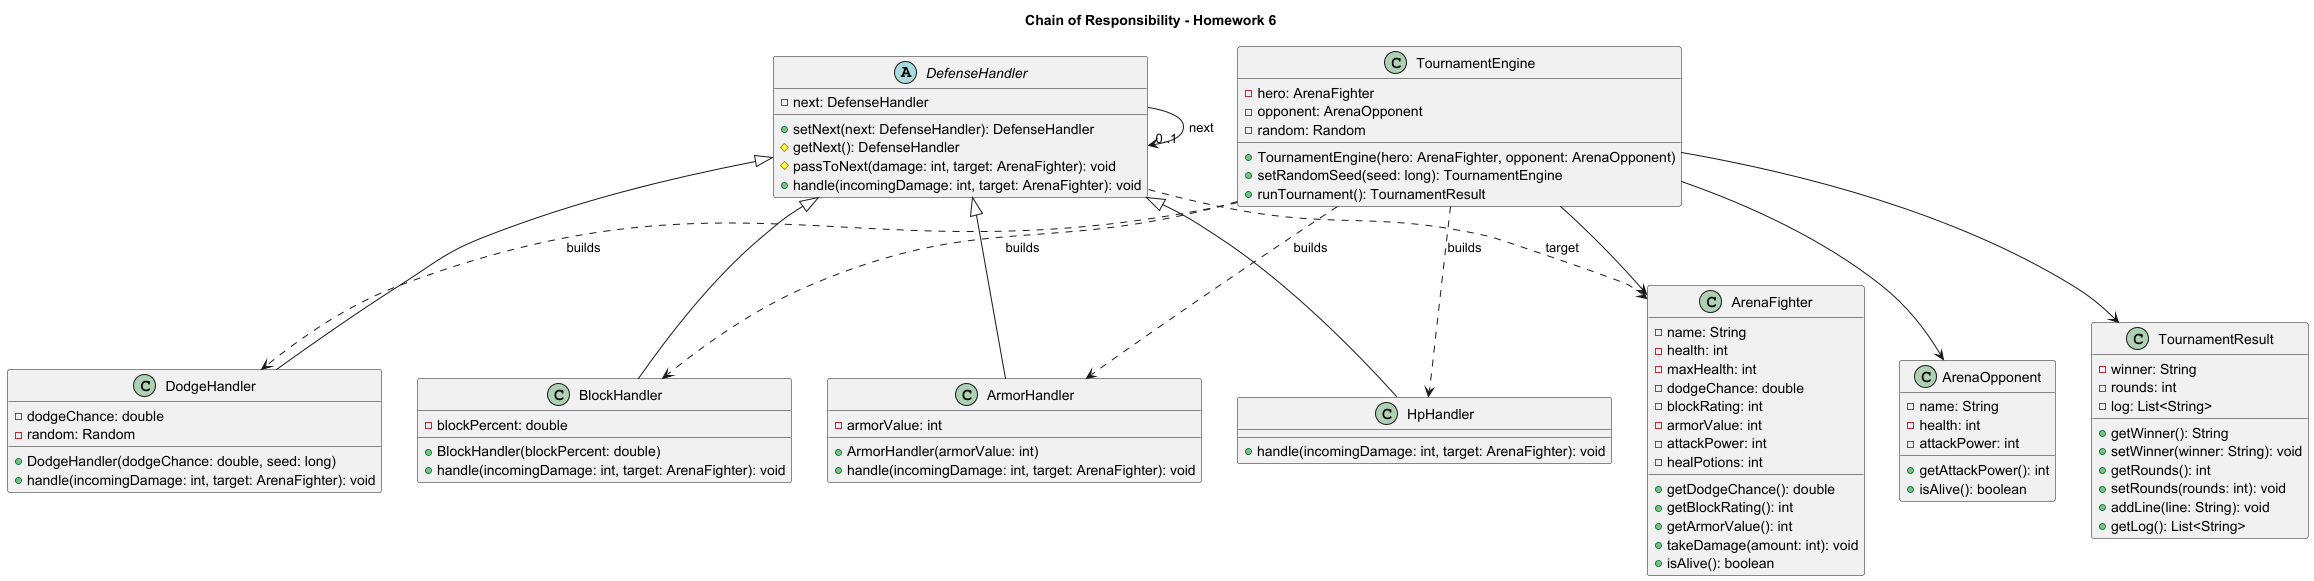

The diagram above was rendered by PlantUML. Its source (embedded in the PNG):
@startuml
title Chain of Responsibility - Homework 6

abstract class DefenseHandler {
  -next: DefenseHandler
  +setNext(next: DefenseHandler): DefenseHandler
  #getNext(): DefenseHandler
  #passToNext(damage: int, target: ArenaFighter): void
  +handle(incomingDamage: int, target: ArenaFighter): void
}

class DodgeHandler {
  -dodgeChance: double
  -random: Random
  +DodgeHandler(dodgeChance: double, seed: long)
  +handle(incomingDamage: int, target: ArenaFighter): void
}

class BlockHandler {
  -blockPercent: double
  +BlockHandler(blockPercent: double)
  +handle(incomingDamage: int, target: ArenaFighter): void
}

class ArmorHandler {
  -armorValue: int
  +ArmorHandler(armorValue: int)
  +handle(incomingDamage: int, target: ArenaFighter): void
}

class HpHandler {
  +handle(incomingDamage: int, target: ArenaFighter): void
}

class TournamentEngine {
  -hero: ArenaFighter
  -opponent: ArenaOpponent
  -random: Random
  +TournamentEngine(hero: ArenaFighter, opponent: ArenaOpponent)
  +setRandomSeed(seed: long): TournamentEngine
  +runTournament(): TournamentResult
}

class ArenaFighter {
  -name: String
  -health: int
  -maxHealth: int
  -dodgeChance: double
  -blockRating: int
  -armorValue: int
  -attackPower: int
  -healPotions: int
  +getDodgeChance(): double
  +getBlockRating(): int
  +getArmorValue(): int
  +takeDamage(amount: int): void
  +isAlive(): boolean
}

class ArenaOpponent {
  -name: String
  -health: int
  -attackPower: int
  +getAttackPower(): int
  +isAlive(): boolean
}

class TournamentResult {
  -winner: String
  -rounds: int
  -log: List<String>
  +getWinner(): String
  +setWinner(winner: String): void
  +getRounds(): int
  +setRounds(rounds: int): void
  +addLine(line: String): void
  +getLog(): List<String>
}

DefenseHandler <|-- DodgeHandler
DefenseHandler <|-- BlockHandler
DefenseHandler <|-- ArmorHandler
DefenseHandler <|-- HpHandler

DefenseHandler --> "0..1" DefenseHandler : next
DefenseHandler ..> ArenaFighter : target

TournamentEngine --> ArenaFighter
TournamentEngine --> ArenaOpponent
TournamentEngine --> TournamentResult
TournamentEngine ..> DodgeHandler : builds
TournamentEngine ..> BlockHandler : builds
TournamentEngine ..> ArmorHandler : builds
TournamentEngine ..> HpHandler : builds
@enduml